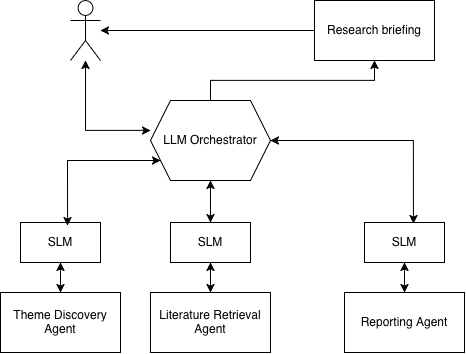

The diagram above was exported from draw.io. Its source (the exported page's mxGraphModel, read from the mxfile embedded in the PNG):
<mxGraphModel dx="1204" dy="745" grid="1" gridSize="10" guides="1" tooltips="1" connect="1" arrows="1" fold="1" page="1" pageScale="1" pageWidth="827" pageHeight="1169" math="0" shadow="0">
  <root>
    <mxCell id="0" />
    <mxCell id="1" parent="0" />
    <mxCell id="vFCsJXjSn4QRnqGJ8V0z-6" edge="1" parent="1" source="vFCsJXjSn4QRnqGJ8V0z-1" style="edgeStyle=orthogonalEdgeStyle;rounded=0;orthogonalLoop=1;jettySize=auto;html=1;" target="vFCsJXjSn4QRnqGJ8V0z-3">
      <mxGeometry relative="1" as="geometry" />
    </mxCell>
    <mxCell id="vFCsJXjSn4QRnqGJ8V0z-1" parent="1" style="rounded=0;whiteSpace=wrap;html=1;" value="Research briefing" vertex="1">
      <mxGeometry height="60" width="120" x="414" y="170" as="geometry" />
    </mxCell>
    <mxCell id="vFCsJXjSn4QRnqGJ8V0z-7" edge="1" parent="1" style="edgeStyle=orthogonalEdgeStyle;rounded=0;orthogonalLoop=1;jettySize=auto;html=1;entryX=0.5;entryY=1;entryDx=0;entryDy=0;" target="vFCsJXjSn4QRnqGJ8V0z-1">
      <mxGeometry relative="1" as="geometry">
        <Array as="points">
          <mxPoint x="310" y="250" />
          <mxPoint x="474" y="250" />
        </Array>
        <mxPoint x="310" y="270" as="sourcePoint" />
      </mxGeometry>
    </mxCell>
    <mxCell id="vFCsJXjSn4QRnqGJ8V0z-5" edge="1" parent="1" source="vFCsJXjSn4QRnqGJ8V0z-3" style="edgeStyle=orthogonalEdgeStyle;rounded=0;orthogonalLoop=1;jettySize=auto;html=1;entryX=0;entryY=0.5;entryDx=0;entryDy=0;startArrow=classic;startFill=1;">
      <mxGeometry relative="1" x="-0.1111" as="geometry">
        <Array as="points">
          <mxPoint x="185" y="300" />
        </Array>
        <mxPoint x="250" y="300" as="targetPoint" />
      </mxGeometry>
    </mxCell>
    <mxCell id="vFCsJXjSn4QRnqGJ8V0z-3" parent="1" style="shape=umlActor;verticalLabelPosition=bottom;verticalAlign=top;html=1;outlineConnect=0;" value="" vertex="1">
      <mxGeometry height="60" width="30" x="170" y="170" as="geometry" />
    </mxCell>
    <mxCell id="vFCsJXjSn4QRnqGJ8V0z-8" parent="1" style="rounded=0;whiteSpace=wrap;html=1;" value="Literature Retrieval Agent" vertex="1">
      <mxGeometry height="60" width="120" x="250" y="462" as="geometry" />
    </mxCell>
    <mxCell id="vFCsJXjSn4QRnqGJ8V0z-9" parent="1" style="rounded=0;whiteSpace=wrap;html=1;" value="Theme Discovery Agent" vertex="1">
      <mxGeometry height="60" width="120" x="100" y="462" as="geometry" />
    </mxCell>
    <mxCell id="vFCsJXjSn4QRnqGJ8V0z-10" parent="1" style="rounded=0;whiteSpace=wrap;html=1;" value="Reporting Agent" vertex="1">
      <mxGeometry height="60" width="120" x="444" y="462" as="geometry" />
    </mxCell>
    <mxCell id="vFCsJXjSn4QRnqGJ8V0z-16" edge="1" parent="1" source="vFCsJXjSn4QRnqGJ8V0z-11" style="edgeStyle=orthogonalEdgeStyle;rounded=0;orthogonalLoop=1;jettySize=auto;html=1;entryX=0.5;entryY=0;entryDx=0;entryDy=0;startArrow=classic;startFill=1;" target="vFCsJXjSn4QRnqGJ8V0z-13">
      <mxGeometry relative="1" as="geometry" />
    </mxCell>
    <mxCell id="vFCsJXjSn4QRnqGJ8V0z-11" parent="1" style="shape=hexagon;perimeter=hexagonPerimeter2;whiteSpace=wrap;html=1;shapeInside=1;fixedSize=1;" value="LLM Orchestrator" vertex="1">
      <mxGeometry height="80" width="120" x="250" y="270" as="geometry" />
    </mxCell>
    <mxCell id="vFCsJXjSn4QRnqGJ8V0z-19" edge="1" parent="1" source="vFCsJXjSn4QRnqGJ8V0z-12" style="edgeStyle=orthogonalEdgeStyle;rounded=0;orthogonalLoop=1;jettySize=auto;html=1;entryX=0.5;entryY=0;entryDx=0;entryDy=0;startArrow=classic;startFill=1;" target="vFCsJXjSn4QRnqGJ8V0z-9">
      <mxGeometry relative="1" as="geometry" />
    </mxCell>
    <mxCell id="vFCsJXjSn4QRnqGJ8V0z-12" parent="1" style="rounded=0;whiteSpace=wrap;html=1;" value="SLM" vertex="1">
      <mxGeometry height="40" width="80" x="120" y="392" as="geometry" />
    </mxCell>
    <mxCell id="vFCsJXjSn4QRnqGJ8V0z-20" edge="1" parent="1" source="vFCsJXjSn4QRnqGJ8V0z-13" style="edgeStyle=orthogonalEdgeStyle;rounded=0;orthogonalLoop=1;jettySize=auto;html=1;entryX=0.5;entryY=0;entryDx=0;entryDy=0;startArrow=classic;startFill=1;" target="vFCsJXjSn4QRnqGJ8V0z-8">
      <mxGeometry relative="1" as="geometry" />
    </mxCell>
    <mxCell id="vFCsJXjSn4QRnqGJ8V0z-13" parent="1" style="rounded=0;whiteSpace=wrap;html=1;" value="SLM" vertex="1">
      <mxGeometry height="40" width="80" x="270" y="392" as="geometry" />
    </mxCell>
    <mxCell id="vFCsJXjSn4QRnqGJ8V0z-21" edge="1" parent="1" source="vFCsJXjSn4QRnqGJ8V0z-14" style="edgeStyle=orthogonalEdgeStyle;rounded=0;orthogonalLoop=1;jettySize=auto;html=1;entryX=0.5;entryY=0;entryDx=0;entryDy=0;startArrow=classic;startFill=1;" target="vFCsJXjSn4QRnqGJ8V0z-10">
      <mxGeometry relative="1" as="geometry" />
    </mxCell>
    <mxCell id="vFCsJXjSn4QRnqGJ8V0z-14" parent="1" style="rounded=0;whiteSpace=wrap;html=1;" value="SLM" vertex="1">
      <mxGeometry height="40" width="80" x="464" y="392" as="geometry" />
    </mxCell>
    <mxCell id="vFCsJXjSn4QRnqGJ8V0z-15" edge="1" parent="1" source="vFCsJXjSn4QRnqGJ8V0z-11" style="edgeStyle=orthogonalEdgeStyle;rounded=0;orthogonalLoop=1;jettySize=auto;html=1;entryX=0.588;entryY=0.075;entryDx=0;entryDy=0;entryPerimeter=0;startArrow=classic;startFill=1;" target="vFCsJXjSn4QRnqGJ8V0z-12">
      <mxGeometry relative="1" as="geometry">
        <Array as="points">
          <mxPoint x="167" y="330" />
        </Array>
      </mxGeometry>
    </mxCell>
    <mxCell id="vFCsJXjSn4QRnqGJ8V0z-17" edge="1" parent="1" source="vFCsJXjSn4QRnqGJ8V0z-11" style="edgeStyle=orthogonalEdgeStyle;rounded=0;orthogonalLoop=1;jettySize=auto;html=1;entryX=0.613;entryY=0.025;entryDx=0;entryDy=0;entryPerimeter=0;startArrow=classic;startFill=1;" target="vFCsJXjSn4QRnqGJ8V0z-14">
      <mxGeometry relative="1" as="geometry" />
    </mxCell>
  </root>
</mxGraphModel>